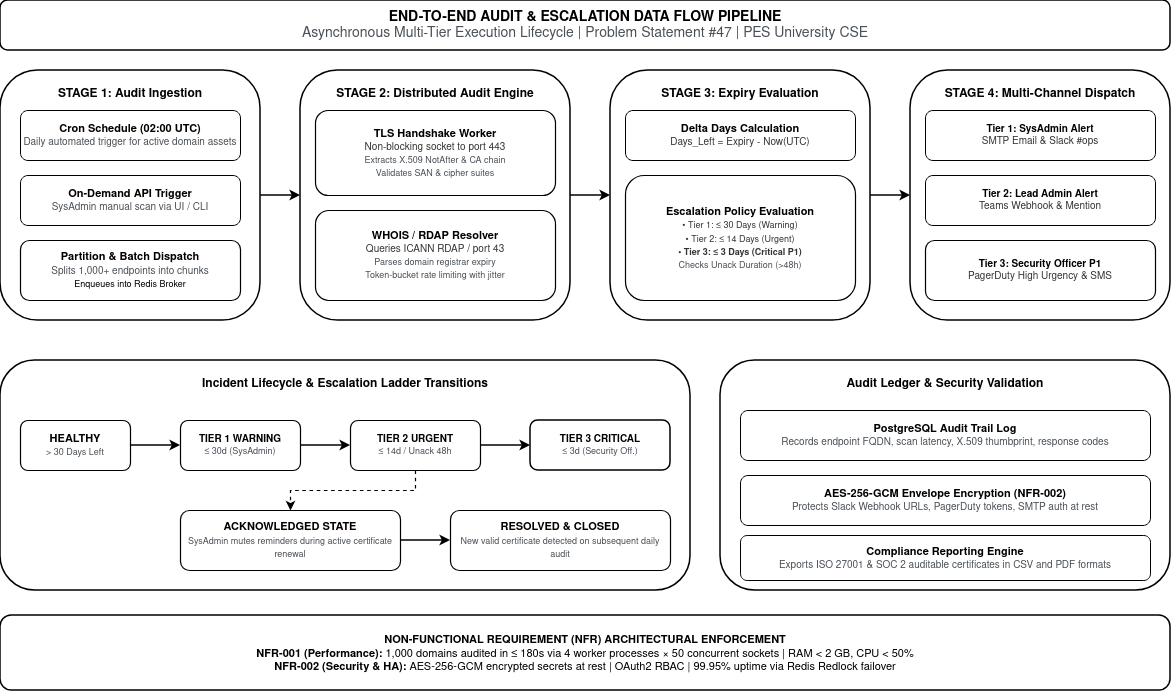

The diagram above was exported from draw.io. Its source (the exported page's mxGraphModel, read from the mxfile embedded in the PNG):
<mxGraphModel dx="1400" dy="755" grid="1" gridSize="10" guides="1" tooltips="1" connect="1" arrows="1" fold="1" page="1" pageScale="1" pageWidth="1250" pageHeight="850" background="#ffffff" math="0" shadow="0">
  <root>
    <mxCell id="0" />
    <mxCell id="1" parent="0" />
    <mxCell id="df_title" parent="1" style="rounded=1;whiteSpace=wrap;html=1;fillColor=#ffffff;strokeColor=#000000;strokeWidth=1.5;fontColor=#000000;fontSize=14;" value="&lt;b&gt;END-TO-END AUDIT &amp;amp; ESCALATION DATA FLOW PIPELINE&lt;/b&gt;&lt;br&gt;&lt;font color=&quot;#495057&quot;&gt;Asynchronous Multi-Tier Execution Lifecycle | Problem Statement #47 | PES University CSE&lt;/font&gt;" vertex="1">
      <mxGeometry height="50" width="1170" x="40" y="20" as="geometry" />
    </mxCell>
    <mxCell id="stage1_box" parent="1" style="rounded=1;whiteSpace=wrap;html=1;verticalAlign=top;align=center;spacingTop=10;fillColor=#ffffff;strokeColor=#000000;strokeWidth=1.5;fontColor=#000000;fontSize=12;" value="&lt;b&gt;STAGE 1: Audit Ingestion&lt;/b&gt;" vertex="1">
      <mxGeometry height="250" width="260" x="40" y="90" as="geometry" />
    </mxCell>
    <mxCell id="s1_cron" parent="1" style="rounded=1;whiteSpace=wrap;html=1;fillColor=#ffffff;strokeColor=#000000;strokeWidth=1;fontColor=#000000;fontSize=11;" value="&lt;b&gt;Cron Schedule (02:00 UTC)&lt;/b&gt;&lt;br&gt;&lt;font color=&quot;#495057&quot; style=&quot;font-size:10px;&quot;&gt;Daily automated trigger for active domain assets&lt;/font&gt;" vertex="1">
      <mxGeometry height="50" width="220" x="60" y="130" as="geometry" />
    </mxCell>
    <mxCell id="s1_manual" parent="1" style="rounded=1;whiteSpace=wrap;html=1;fillColor=#ffffff;strokeColor=#000000;strokeWidth=1;fontColor=#000000;fontSize=11;" value="&lt;b&gt;On-Demand API Trigger&lt;/b&gt;&lt;br&gt;&lt;font color=&quot;#495057&quot; style=&quot;font-size:10px;&quot;&gt;SysAdmin manual scan via UI / CLI&lt;/font&gt;" vertex="1">
      <mxGeometry height="50" width="220" x="60" y="195" as="geometry" />
    </mxCell>
    <mxCell id="s1_batch" parent="1" style="rounded=1;whiteSpace=wrap;html=1;fillColor=#ffffff;strokeColor=#000000;strokeWidth=1.2;fontColor=#000000;fontSize=11;" value="&lt;b&gt;Partition &amp;amp; Batch Dispatch&lt;/b&gt;&lt;br&gt;&lt;font color=&quot;#495057&quot; style=&quot;font-size:10px;&quot;&gt;Splits 1,000+ endpoints into chunks&lt;br&gt;&lt;/font&gt;&lt;font color=&quot;#000000&quot; style=&quot;font-size:9px;&quot;&gt;Enqueues into Redis Broker&lt;/font&gt;" vertex="1">
      <mxGeometry height="60" width="220" x="60" y="260" as="geometry" />
    </mxCell>
    <mxCell id="stage2_box" parent="1" style="rounded=1;whiteSpace=wrap;html=1;verticalAlign=top;align=center;spacingTop=10;fillColor=#ffffff;strokeColor=#000000;strokeWidth=1.5;fontColor=#000000;fontSize=12;" value="&lt;b&gt;STAGE 2: Distributed Audit Engine&lt;/b&gt;" vertex="1">
      <mxGeometry height="250" width="270" x="340" y="90" as="geometry" />
    </mxCell>
    <mxCell id="s2_tls" parent="1" style="rounded=1;whiteSpace=wrap;html=1;fillColor=#ffffff;strokeColor=#000000;strokeWidth=1.2;fontColor=#000000;fontSize=11;" value="&lt;b&gt;TLS Handshake Worker&lt;/b&gt;&lt;br&gt;&lt;font color=&quot;#333333&quot; style=&quot;font-size:10px;&quot;&gt;Non-blocking socket to port 443&lt;br&gt;&lt;/font&gt;&lt;font color=&quot;#495057&quot; style=&quot;font-size:9px;&quot;&gt;Extracts X.509 NotAfter &amp;amp; CA chain&lt;br&gt;Validates SAN &amp;amp; cipher suites&lt;/font&gt;" vertex="1">
      <mxGeometry height="85" width="240" x="355" y="130" as="geometry" />
    </mxCell>
    <mxCell id="s2_whois" parent="1" style="rounded=1;whiteSpace=wrap;html=1;fillColor=#ffffff;strokeColor=#000000;strokeWidth=1.2;fontColor=#000000;fontSize=11;" value="&lt;b&gt;WHOIS / RDAP Resolver&lt;/b&gt;&lt;br&gt;&lt;font color=&quot;#333333&quot; style=&quot;font-size:10px;&quot;&gt;Queries ICANN RDAP / port 43&lt;br&gt;&lt;/font&gt;&lt;font color=&quot;#495057&quot; style=&quot;font-size:9px;&quot;&gt;Parses domain registrar expiry&lt;br&gt;Token-bucket rate limiting with jitter&lt;/font&gt;" vertex="1">
      <mxGeometry height="90" width="240" x="355" y="230" as="geometry" />
    </mxCell>
    <mxCell id="stage3_box" parent="1" style="rounded=1;whiteSpace=wrap;html=1;verticalAlign=top;align=center;spacingTop=10;fillColor=#ffffff;strokeColor=#000000;strokeWidth=1.5;fontColor=#000000;fontSize=12;" value="&lt;b&gt;STAGE 3: Expiry Evaluation&lt;/b&gt;" vertex="1">
      <mxGeometry height="250" width="260" x="650" y="90" as="geometry" />
    </mxCell>
    <mxCell id="s3_delta" parent="1" style="rounded=1;whiteSpace=wrap;html=1;fillColor=#ffffff;strokeColor=#000000;strokeWidth=1;fontColor=#000000;fontSize=11;" value="&lt;b&gt;Delta Days Calculation&lt;/b&gt;&lt;br&gt;&lt;font color=&quot;#333333&quot; style=&quot;font-size:10px;&quot;&gt;Days_Left = Expiry - Now(UTC)&lt;/font&gt;" vertex="1">
      <mxGeometry height="50" width="230" x="665" y="130" as="geometry" />
    </mxCell>
    <mxCell id="s3_policy" parent="1" style="rounded=1;whiteSpace=wrap;html=1;fillColor=#ffffff;strokeColor=#000000;strokeWidth=1.2;fontColor=#000000;fontSize=11;" value="&lt;b&gt;Escalation Policy Evaluation&lt;/b&gt;&lt;br&gt;&lt;font color=&quot;#333333&quot; style=&quot;font-size:9px;&quot;&gt;• Tier 1: ≤ 30 Days (Warning)&lt;br&gt;• Tier 2: ≤ 14 Days (Urgent)&lt;br&gt;&lt;b&gt;• Tier 3: ≤ 3 Days (Critical P1)&lt;/b&gt;&lt;br&gt;&lt;/font&gt;&lt;font color=&quot;#495057&quot; style=&quot;font-size:9px;&quot;&gt;Checks Unack Duration (&gt;48h)&lt;/font&gt;" vertex="1">
      <mxGeometry height="125" width="230" x="665" y="195" as="geometry" />
    </mxCell>
    <mxCell id="stage4_box" parent="1" style="rounded=1;whiteSpace=wrap;html=1;verticalAlign=top;align=center;spacingTop=10;fillColor=#ffffff;strokeColor=#000000;strokeWidth=1.5;fontColor=#000000;fontSize=12;" value="&lt;b&gt;STAGE 4: Multi-Channel Dispatch&lt;/b&gt;" vertex="1">
      <mxGeometry height="250" width="260" x="950" y="90" as="geometry" />
    </mxCell>
    <mxCell id="s4_t1" parent="1" style="rounded=1;whiteSpace=wrap;html=1;fillColor=#ffffff;strokeColor=#000000;strokeWidth=1;fontColor=#000000;fontSize=10;" value="&lt;b&gt;Tier 1: SysAdmin Alert&lt;/b&gt;&lt;br&gt;&lt;font color=&quot;#333333&quot; style=&quot;font-size:10px;&quot;&gt;SMTP Email &amp;amp; Slack #ops&lt;/font&gt;" vertex="1">
      <mxGeometry height="50" width="230" x="965" y="130" as="geometry" />
    </mxCell>
    <mxCell id="s4_t2" parent="1" style="rounded=1;whiteSpace=wrap;html=1;fillColor=#ffffff;strokeColor=#000000;strokeWidth=1;fontColor=#000000;fontSize=10;" value="&lt;b&gt;Tier 2: Lead Admin Alert&lt;/b&gt;&lt;br&gt;&lt;font color=&quot;#333333&quot; style=&quot;font-size:10px;&quot;&gt;Teams Webhook &amp;amp; Mention&lt;/font&gt;" vertex="1">
      <mxGeometry height="50" width="230" x="965" y="195" as="geometry" />
    </mxCell>
    <mxCell id="s4_t3" parent="1" style="rounded=1;whiteSpace=wrap;html=1;fillColor=#ffffff;strokeColor=#000000;strokeWidth=1.2;fontColor=#000000;fontSize=10;" value="&lt;b&gt;Tier 3: Security Officer P1&lt;/b&gt;&lt;br&gt;&lt;font color=&quot;#333333&quot; style=&quot;font-size:10px;&quot;&gt;PagerDuty High Urgency &amp;amp; SMS&lt;/font&gt;" vertex="1">
      <mxGeometry height="60" width="230" x="965" y="260" as="geometry" />
    </mxCell>
    <mxCell id="edge_s1_s2" edge="1" parent="1" source="stage1_box" style="edgeStyle=orthogonalEdgeStyle;rounded=0;orthogonalLoop=1;jettySize=auto;html=1;strokeColor=#000000;strokeWidth=1.5;endArrow=classic;" target="stage2_box">
      <mxGeometry relative="1" as="geometry" />
    </mxCell>
    <mxCell id="edge_s2_s3" edge="1" parent="1" source="stage2_box" style="edgeStyle=orthogonalEdgeStyle;rounded=0;orthogonalLoop=1;jettySize=auto;html=1;strokeColor=#000000;strokeWidth=1.5;endArrow=classic;" target="stage3_box">
      <mxGeometry relative="1" as="geometry" />
    </mxCell>
    <mxCell id="edge_s3_s4" edge="1" parent="1" source="stage3_box" style="edgeStyle=orthogonalEdgeStyle;rounded=0;orthogonalLoop=1;jettySize=auto;html=1;strokeColor=#000000;strokeWidth=1.5;endArrow=classic;" target="stage4_box">
      <mxGeometry relative="1" as="geometry" />
    </mxCell>
    <mxCell id="lifecycle_box" parent="1" style="rounded=1;whiteSpace=wrap;html=1;verticalAlign=top;align=center;spacingTop=10;fillColor=#ffffff;strokeColor=#000000;strokeWidth=1.5;fontColor=#000000;fontSize=12;" value="&lt;b&gt;Incident Lifecycle &amp;amp; Escalation Ladder Transitions&lt;/b&gt;" vertex="1">
      <mxGeometry height="230" width="690" x="40" y="380" as="geometry" />
    </mxCell>
    <mxCell id="st_healthy" parent="1" style="rounded=1;whiteSpace=wrap;html=1;fillColor=#ffffff;strokeColor=#000000;strokeWidth=1.2;fontColor=#000000;fontSize=11;" value="&lt;b&gt;HEALTHY&lt;/b&gt;&lt;br&gt;&lt;font color=&quot;#495057&quot; style=&quot;font-size:9px;&quot;&gt;&gt; 30 Days Left&lt;/font&gt;" vertex="1">
      <mxGeometry height="50" width="110" x="60" y="440" as="geometry" />
    </mxCell>
    <mxCell id="st_t1" parent="1" style="rounded=1;whiteSpace=wrap;html=1;fillColor=#ffffff;strokeColor=#000000;strokeWidth=1.2;fontColor=#000000;fontSize=10;" value="&lt;b&gt;TIER 1 WARNING&lt;/b&gt;&lt;br&gt;&lt;font color=&quot;#495057&quot; style=&quot;font-size:9px;&quot;&gt;≤ 30d (SysAdmin)&lt;/font&gt;" vertex="1">
      <mxGeometry height="50" width="120" x="220" y="440" as="geometry" />
    </mxCell>
    <mxCell id="st_t2" parent="1" style="rounded=1;whiteSpace=wrap;html=1;fillColor=#ffffff;strokeColor=#000000;strokeWidth=1.2;fontColor=#000000;fontSize=10;" value="&lt;b&gt;TIER 2 URGENT&lt;/b&gt;&lt;br&gt;&lt;font color=&quot;#495057&quot; style=&quot;font-size:9px;&quot;&gt;≤ 14d / Unack 48h&lt;/font&gt;" vertex="1">
      <mxGeometry height="50" width="130" x="390" y="440" as="geometry" />
    </mxCell>
    <mxCell id="st_t3" parent="1" style="rounded=1;whiteSpace=wrap;html=1;fillColor=#ffffff;strokeColor=#000000;strokeWidth=1.5;fontColor=#000000;fontSize=10;" value="&lt;b&gt;TIER 3 CRITICAL&lt;/b&gt;&lt;br&gt;&lt;font color=&quot;#495057&quot; style=&quot;font-size:9px;&quot;&gt;≤ 3d (Security Off.)&lt;/font&gt;" vertex="1">
      <mxGeometry height="50" width="140" x="570" y="440" as="geometry" />
    </mxCell>
    <mxCell id="st_ack" parent="1" style="rounded=1;whiteSpace=wrap;html=1;fillColor=#ffffff;strokeColor=#000000;strokeWidth=1.2;fontColor=#000000;fontSize=11;" value="&lt;b&gt;ACKNOWLEDGED STATE&lt;/b&gt;&lt;br&gt;&lt;font color=&quot;#495057&quot; style=&quot;font-size:9px;&quot;&gt;SysAdmin mutes reminders during active certificate renewal&lt;/font&gt;" vertex="1">
      <mxGeometry height="60" width="220" x="220" y="530" as="geometry" />
    </mxCell>
    <mxCell id="st_resolved" parent="1" style="rounded=1;whiteSpace=wrap;html=1;fillColor=#ffffff;strokeColor=#000000;strokeWidth=1.2;fontColor=#000000;fontSize=11;" value="&lt;b&gt;RESOLVED &amp;amp; CLOSED&lt;/b&gt;&lt;br&gt;&lt;font color=&quot;#495057&quot; style=&quot;font-size:9px;&quot;&gt;New valid certificate detected on subsequent daily audit&lt;/font&gt;" vertex="1">
      <mxGeometry height="60" width="220" x="490" y="530" as="geometry" />
    </mxCell>
    <mxCell id="tr_h_t1" edge="1" parent="1" source="st_healthy" style="edgeStyle=orthogonalEdgeStyle;rounded=0;orthogonalLoop=1;jettySize=auto;html=1;strokeColor=#000000;strokeWidth=1.5;endArrow=classic;" target="st_t1">
      <mxGeometry relative="1" as="geometry" />
    </mxCell>
    <mxCell id="tr_t1_t2" edge="1" parent="1" source="st_t1" style="edgeStyle=orthogonalEdgeStyle;rounded=0;orthogonalLoop=1;jettySize=auto;html=1;strokeColor=#000000;strokeWidth=1.5;endArrow=classic;" target="st_t2">
      <mxGeometry relative="1" as="geometry" />
    </mxCell>
    <mxCell id="tr_t2_t3" edge="1" parent="1" source="st_t2" style="edgeStyle=orthogonalEdgeStyle;rounded=0;orthogonalLoop=1;jettySize=auto;html=1;strokeColor=#000000;strokeWidth=1.5;endArrow=classic;" target="st_t3">
      <mxGeometry relative="1" as="geometry" />
    </mxCell>
    <mxCell id="tr_t2_ack" edge="1" parent="1" source="st_t2" style="edgeStyle=orthogonalEdgeStyle;rounded=0;orthogonalLoop=1;jettySize=auto;html=1;strokeColor=#000000;strokeWidth=1.2;dashed=1;endArrow=classic;" target="st_ack">
      <mxGeometry relative="1" as="geometry" />
    </mxCell>
    <mxCell id="tr_ack_res" edge="1" parent="1" source="st_ack" style="edgeStyle=orthogonalEdgeStyle;rounded=0;orthogonalLoop=1;jettySize=auto;html=1;strokeColor=#000000;strokeWidth=1.5;endArrow=classic;" target="st_resolved">
      <mxGeometry relative="1" as="geometry" />
    </mxCell>
    <mxCell id="audit_box" parent="1" style="rounded=1;whiteSpace=wrap;html=1;verticalAlign=top;align=center;spacingTop=10;fillColor=#ffffff;strokeColor=#000000;strokeWidth=1.5;fontColor=#000000;fontSize=12;" value="&lt;b&gt;Audit Ledger &amp;amp; Security Validation&lt;/b&gt;" vertex="1">
      <mxGeometry height="230" width="450" x="760" y="380" as="geometry" />
    </mxCell>
    <mxCell id="ad_pg" parent="1" style="rounded=1;whiteSpace=wrap;html=1;fillColor=#ffffff;strokeColor=#000000;strokeWidth=1;fontColor=#000000;fontSize=11;" value="&lt;b&gt;PostgreSQL Audit Trail Log&lt;/b&gt;&lt;br&gt;&lt;font color=&quot;#495057&quot; style=&quot;font-size:10px;&quot;&gt;Records endpoint FQDN, scan latency, X.509 thumbprint, response codes&lt;/font&gt;" vertex="1">
      <mxGeometry height="50" width="410" x="780" y="430" as="geometry" />
    </mxCell>
    <mxCell id="ad_vault" parent="1" style="rounded=1;whiteSpace=wrap;html=1;fillColor=#ffffff;strokeColor=#000000;strokeWidth=1;fontColor=#000000;fontSize=11;" value="&lt;b&gt;AES-256-GCM Envelope Encryption (NFR-002)&lt;/b&gt;&lt;br&gt;&lt;font color=&quot;#495057&quot; style=&quot;font-size:10px;&quot;&gt;Protects Slack Webhook URLs, PagerDuty tokens, SMTP auth at rest&lt;/font&gt;" vertex="1">
      <mxGeometry height="50" width="410" x="780" y="495" as="geometry" />
    </mxCell>
    <mxCell id="ad_compliance" parent="1" style="rounded=1;whiteSpace=wrap;html=1;fillColor=#ffffff;strokeColor=#000000;strokeWidth=1;fontColor=#000000;fontSize=11;" value="&lt;b&gt;Compliance Reporting Engine&lt;/b&gt;&lt;br&gt;&lt;font color=&quot;#495057&quot; style=&quot;font-size:10px;&quot;&gt;Exports ISO 27001 &amp;amp; SOC 2 auditable certificates in CSV and PDF formats&lt;/font&gt;" vertex="1">
      <mxGeometry height="45" width="410" x="780" y="555" as="geometry" />
    </mxCell>
    <mxCell id="nfr_box" parent="1" style="rounded=1;whiteSpace=wrap;html=1;fillColor=#ffffff;strokeColor=#000000;strokeWidth=1.5;fontColor=#000000;fontSize=11;" value="&lt;b&gt;NON-FUNCTIONAL REQUIREMENT (NFR) ARCHITECTURAL ENFORCEMENT&lt;/b&gt;&lt;br&gt;&lt;font color=&quot;#000000&quot;&gt;&lt;b&gt;NFR-001 (Performance):&lt;/b&gt; 1,000 domains audited in ≤ 180s via 4 worker processes × 50 concurrent sockets | RAM &lt; 2 GB, CPU &lt; 50%&lt;/font&gt;&lt;br&gt;&lt;font color=&quot;#000000&quot;&gt;&lt;b&gt;NFR-002 (Security &amp;amp; HA):&lt;/b&gt; AES-256-GCM encrypted secrets at rest | OAuth2 RBAC | 99.95% uptime via Redis Redlock failover&lt;/font&gt;" vertex="1">
      <mxGeometry height="75" width="1170" x="40" y="635" as="geometry" />
    </mxCell>
  </root>
</mxGraphModel>